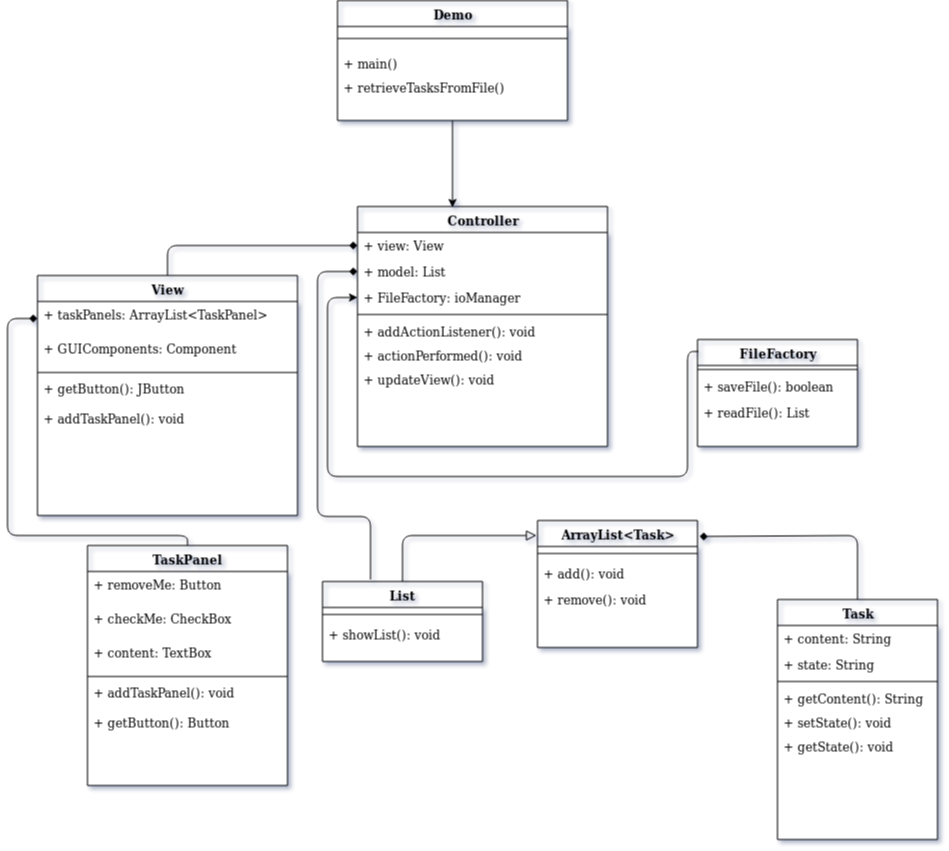

The diagram above was exported from draw.io. Its source (the exported page's mxGraphModel, read from the mxfile embedded in the PNG):
<mxGraphModel dx="1940" dy="466" grid="1" gridSize="10" guides="1" tooltips="1" connect="1" arrows="1" fold="1" page="1" pageScale="1" pageWidth="1100" pageHeight="850" background="#ffffff" math="0" shadow="0">
  <root>
    <mxCell id="0" />
    <mxCell id="1" parent="0" />
    <mxCell id="78961159f06e98e8-17" value="View" style="swimlane;html=1;fontStyle=1;align=center;verticalAlign=top;childLayout=stackLayout;horizontal=1;startSize=26;horizontalStack=0;resizeParent=1;resizeLast=0;collapsible=1;marginBottom=0;swimlaneFillColor=#ffffff;rounded=0;shadow=0;comic=0;labelBackgroundColor=none;strokeColor=#000000;strokeWidth=1;fillColor=none;fontFamily=Verdana;fontSize=12;fontColor=#000000;" parent="1" vertex="1">
      <mxGeometry x="20" y="399" width="260" height="240" as="geometry" />
    </mxCell>
    <mxCell id="78961159f06e98e8-21" value="+ taskPanels: ArrayList&amp;lt;TaskPanel&amp;gt;" style="text;html=1;strokeColor=none;fillColor=none;align=left;verticalAlign=top;spacingLeft=4;spacingRight=4;whiteSpace=wrap;overflow=hidden;rotatable=0;points=[[0,0.5],[1,0.5]];portConstraint=eastwest;" parent="78961159f06e98e8-17" vertex="1">
      <mxGeometry y="26" width="260" height="34" as="geometry" />
    </mxCell>
    <mxCell id="eilfCS4lGJQVI0b16Rwg-32" value="+ GUIComponents: Component" style="text;html=1;strokeColor=none;fillColor=none;align=left;verticalAlign=top;spacingLeft=4;spacingRight=4;whiteSpace=wrap;overflow=hidden;rotatable=0;points=[[0,0.5],[1,0.5]];portConstraint=eastwest;" parent="78961159f06e98e8-17" vertex="1">
      <mxGeometry y="60" width="260" height="34" as="geometry" />
    </mxCell>
    <mxCell id="78961159f06e98e8-19" value="" style="line;html=1;strokeWidth=1;fillColor=none;align=left;verticalAlign=middle;spacingTop=-1;spacingLeft=3;spacingRight=3;rotatable=0;labelPosition=right;points=[];portConstraint=eastwest;" parent="78961159f06e98e8-17" vertex="1">
      <mxGeometry y="94" width="260" height="6" as="geometry" />
    </mxCell>
    <mxCell id="eilfCS4lGJQVI0b16Rwg-11" value="+ getButton(): JButton" style="text;html=1;strokeColor=none;fillColor=none;align=left;verticalAlign=top;spacingLeft=4;spacingRight=4;whiteSpace=wrap;overflow=hidden;rotatable=0;points=[[0,0.5],[1,0.5]];portConstraint=eastwest;" parent="78961159f06e98e8-17" vertex="1">
      <mxGeometry y="100" width="260" height="30" as="geometry" />
    </mxCell>
    <mxCell id="78961159f06e98e8-20" value="+ addTaskPanel(): void" style="text;html=1;strokeColor=none;fillColor=none;align=left;verticalAlign=top;spacingLeft=4;spacingRight=4;whiteSpace=wrap;overflow=hidden;rotatable=0;points=[[0,0.5],[1,0.5]];portConstraint=eastwest;" parent="78961159f06e98e8-17" vertex="1">
      <mxGeometry y="130" width="260" height="30" as="geometry" />
    </mxCell>
    <mxCell id="78961159f06e98e8-30" value="Controller" style="swimlane;html=1;fontStyle=1;align=center;verticalAlign=top;childLayout=stackLayout;horizontal=1;startSize=26;horizontalStack=0;resizeParent=1;resizeLast=0;collapsible=1;marginBottom=0;swimlaneFillColor=#ffffff;rounded=0;shadow=0;comic=0;labelBackgroundColor=none;strokeColor=#000000;strokeWidth=1;fillColor=none;fontFamily=Verdana;fontSize=12;fontColor=#000000;" parent="1" vertex="1">
      <mxGeometry x="340" y="330" width="250" height="240" as="geometry" />
    </mxCell>
    <mxCell id="78961159f06e98e8-32" value="+ view: View" style="text;html=1;strokeColor=none;fillColor=none;align=left;verticalAlign=top;spacingLeft=4;spacingRight=4;whiteSpace=wrap;overflow=hidden;rotatable=0;points=[[0,0.5],[1,0.5]];portConstraint=eastwest;" parent="78961159f06e98e8-30" vertex="1">
      <mxGeometry y="26" width="250" height="26" as="geometry" />
    </mxCell>
    <mxCell id="78961159f06e98e8-31" value="+ model: List" style="text;html=1;strokeColor=none;fillColor=none;align=left;verticalAlign=top;spacingLeft=4;spacingRight=4;whiteSpace=wrap;overflow=hidden;rotatable=0;points=[[0,0.5],[1,0.5]];portConstraint=eastwest;" parent="78961159f06e98e8-30" vertex="1">
      <mxGeometry y="52" width="250" height="26" as="geometry" />
    </mxCell>
    <mxCell id="pR0-OybKWAcJ_rFiLxsn-15" value="+ FileFactory: ioManager" style="text;html=1;strokeColor=none;fillColor=none;align=left;verticalAlign=top;spacingLeft=4;spacingRight=4;whiteSpace=wrap;overflow=hidden;rotatable=0;points=[[0,0.5],[1,0.5]];portConstraint=eastwest;" vertex="1" parent="78961159f06e98e8-30">
      <mxGeometry y="78" width="250" height="26" as="geometry" />
    </mxCell>
    <mxCell id="78961159f06e98e8-38" value="" style="line;html=1;strokeWidth=1;fillColor=none;align=left;verticalAlign=middle;spacingTop=-1;spacingLeft=3;spacingRight=3;rotatable=0;labelPosition=right;points=[];portConstraint=eastwest;" parent="78961159f06e98e8-30" vertex="1">
      <mxGeometry y="104" width="250" height="8" as="geometry" />
    </mxCell>
    <mxCell id="eilfCS4lGJQVI0b16Rwg-9" value="+ addActionListener(): void" style="text;html=1;strokeColor=none;fillColor=none;align=left;verticalAlign=top;spacingLeft=4;spacingRight=4;whiteSpace=wrap;overflow=hidden;rotatable=0;points=[[0,0.5],[1,0.5]];portConstraint=eastwest;" parent="78961159f06e98e8-30" vertex="1">
      <mxGeometry y="112" width="250" height="24" as="geometry" />
    </mxCell>
    <mxCell id="eilfCS4lGJQVI0b16Rwg-52" value="+ actionPerformed(): void" style="text;html=1;strokeColor=none;fillColor=none;align=left;verticalAlign=top;spacingLeft=4;spacingRight=4;whiteSpace=wrap;overflow=hidden;rotatable=0;points=[[0,0.5],[1,0.5]];portConstraint=eastwest;" parent="78961159f06e98e8-30" vertex="1">
      <mxGeometry y="136" width="250" height="24" as="geometry" />
    </mxCell>
    <mxCell id="78961159f06e98e8-39" value="+ updateView(): void" style="text;html=1;strokeColor=none;fillColor=none;align=left;verticalAlign=top;spacingLeft=4;spacingRight=4;whiteSpace=wrap;overflow=hidden;rotatable=0;points=[[0,0.5],[1,0.5]];portConstraint=eastwest;" parent="78961159f06e98e8-30" vertex="1">
      <mxGeometry y="160" width="250" height="24" as="geometry" />
    </mxCell>
    <mxCell id="eilfCS4lGJQVI0b16Rwg-1" value="List" style="swimlane;html=1;fontStyle=1;align=center;verticalAlign=top;childLayout=stackLayout;horizontal=1;startSize=26;horizontalStack=0;resizeParent=1;resizeLast=0;collapsible=1;marginBottom=0;swimlaneFillColor=#ffffff;rounded=0;shadow=0;comic=0;labelBackgroundColor=none;strokeColor=#000000;strokeWidth=1;fillColor=none;fontFamily=Verdana;fontSize=12;fontColor=#000000;" parent="1" vertex="1">
      <mxGeometry x="305" y="705" width="160" height="80" as="geometry" />
    </mxCell>
    <mxCell id="eilfCS4lGJQVI0b16Rwg-4" value="" style="line;html=1;strokeWidth=1;fillColor=none;align=left;verticalAlign=middle;spacingTop=-1;spacingLeft=3;spacingRight=3;rotatable=0;labelPosition=right;points=[];portConstraint=eastwest;" parent="eilfCS4lGJQVI0b16Rwg-1" vertex="1">
      <mxGeometry y="26" width="160" height="14" as="geometry" />
    </mxCell>
    <mxCell id="eilfCS4lGJQVI0b16Rwg-5" value="+ showList(): void" style="text;html=1;strokeColor=none;fillColor=none;align=left;verticalAlign=top;spacingLeft=4;spacingRight=4;whiteSpace=wrap;overflow=hidden;rotatable=0;points=[[0,0.5],[1,0.5]];portConstraint=eastwest;" parent="eilfCS4lGJQVI0b16Rwg-1" vertex="1">
      <mxGeometry y="40" width="160" height="26" as="geometry" />
    </mxCell>
    <mxCell id="eilfCS4lGJQVI0b16Rwg-18" value="Task" style="swimlane;html=1;fontStyle=1;align=center;verticalAlign=top;childLayout=stackLayout;horizontal=1;startSize=26;horizontalStack=0;resizeParent=1;resizeLast=0;collapsible=1;marginBottom=0;swimlaneFillColor=#ffffff;rounded=0;shadow=0;comic=0;labelBackgroundColor=none;strokeColor=#000000;strokeWidth=1;fillColor=none;fontFamily=Verdana;fontSize=12;fontColor=#000000;" parent="1" vertex="1">
      <mxGeometry x="760" y="723" width="160" height="240" as="geometry" />
    </mxCell>
    <mxCell id="eilfCS4lGJQVI0b16Rwg-19" value="+ content: String" style="text;html=1;strokeColor=none;fillColor=none;align=left;verticalAlign=top;spacingLeft=4;spacingRight=4;whiteSpace=wrap;overflow=hidden;rotatable=0;points=[[0,0.5],[1,0.5]];portConstraint=eastwest;" parent="eilfCS4lGJQVI0b16Rwg-18" vertex="1">
      <mxGeometry y="26" width="160" height="26" as="geometry" />
    </mxCell>
    <mxCell id="eilfCS4lGJQVI0b16Rwg-20" value="+ state: String" style="text;html=1;strokeColor=none;fillColor=none;align=left;verticalAlign=top;spacingLeft=4;spacingRight=4;whiteSpace=wrap;overflow=hidden;rotatable=0;points=[[0,0.5],[1,0.5]];portConstraint=eastwest;" parent="eilfCS4lGJQVI0b16Rwg-18" vertex="1">
      <mxGeometry y="52" width="160" height="26" as="geometry" />
    </mxCell>
    <mxCell id="eilfCS4lGJQVI0b16Rwg-21" value="" style="line;html=1;strokeWidth=1;fillColor=none;align=left;verticalAlign=middle;spacingTop=-1;spacingLeft=3;spacingRight=3;rotatable=0;labelPosition=right;points=[];portConstraint=eastwest;" parent="eilfCS4lGJQVI0b16Rwg-18" vertex="1">
      <mxGeometry y="78" width="160" height="8" as="geometry" />
    </mxCell>
    <mxCell id="eilfCS4lGJQVI0b16Rwg-22" value="+ getContent(): String" style="text;html=1;strokeColor=none;fillColor=none;align=left;verticalAlign=top;spacingLeft=4;spacingRight=4;whiteSpace=wrap;overflow=hidden;rotatable=0;points=[[0,0.5],[1,0.5]];portConstraint=eastwest;" parent="eilfCS4lGJQVI0b16Rwg-18" vertex="1">
      <mxGeometry y="86" width="160" height="24" as="geometry" />
    </mxCell>
    <mxCell id="eilfCS4lGJQVI0b16Rwg-23" value="&lt;div&gt;+ setState(): void&lt;/div&gt;" style="text;html=1;strokeColor=none;fillColor=none;align=left;verticalAlign=top;spacingLeft=4;spacingRight=4;whiteSpace=wrap;overflow=hidden;rotatable=0;points=[[0,0.5],[1,0.5]];portConstraint=eastwest;" parent="eilfCS4lGJQVI0b16Rwg-18" vertex="1">
      <mxGeometry y="110" width="160" height="24" as="geometry" />
    </mxCell>
    <mxCell id="eilfCS4lGJQVI0b16Rwg-24" value="&lt;div&gt;+ getState(): void&lt;/div&gt;" style="text;html=1;strokeColor=none;fillColor=none;align=left;verticalAlign=top;spacingLeft=4;spacingRight=4;whiteSpace=wrap;overflow=hidden;rotatable=0;points=[[0,0.5],[1,0.5]];portConstraint=eastwest;" parent="eilfCS4lGJQVI0b16Rwg-18" vertex="1">
      <mxGeometry y="134" width="160" height="24" as="geometry" />
    </mxCell>
    <mxCell id="eilfCS4lGJQVI0b16Rwg-25" value="TaskPanel" style="swimlane;html=1;fontStyle=1;align=center;verticalAlign=top;childLayout=stackLayout;horizontal=1;startSize=26;horizontalStack=0;resizeParent=1;resizeLast=0;collapsible=1;marginBottom=0;swimlaneFillColor=#ffffff;rounded=0;shadow=0;comic=0;labelBackgroundColor=none;strokeColor=#000000;strokeWidth=1;fillColor=none;fontFamily=Verdana;fontSize=12;fontColor=#000000;" parent="1" vertex="1">
      <mxGeometry x="70" y="669" width="200" height="240" as="geometry" />
    </mxCell>
    <mxCell id="eilfCS4lGJQVI0b16Rwg-26" value="+ removeMe: Button" style="text;html=1;strokeColor=none;fillColor=none;align=left;verticalAlign=top;spacingLeft=4;spacingRight=4;whiteSpace=wrap;overflow=hidden;rotatable=0;points=[[0,0.5],[1,0.5]];portConstraint=eastwest;" parent="eilfCS4lGJQVI0b16Rwg-25" vertex="1">
      <mxGeometry y="26" width="200" height="34" as="geometry" />
    </mxCell>
    <mxCell id="eilfCS4lGJQVI0b16Rwg-27" value="+ checkMe: CheckBox" style="text;html=1;strokeColor=none;fillColor=none;align=left;verticalAlign=top;spacingLeft=4;spacingRight=4;whiteSpace=wrap;overflow=hidden;rotatable=0;points=[[0,0.5],[1,0.5]];portConstraint=eastwest;" parent="eilfCS4lGJQVI0b16Rwg-25" vertex="1">
      <mxGeometry y="60" width="200" height="34" as="geometry" />
    </mxCell>
    <mxCell id="eilfCS4lGJQVI0b16Rwg-31" value="+ content: TextBox" style="text;html=1;strokeColor=none;fillColor=none;align=left;verticalAlign=top;spacingLeft=4;spacingRight=4;whiteSpace=wrap;overflow=hidden;rotatable=0;points=[[0,0.5],[1,0.5]];portConstraint=eastwest;" parent="eilfCS4lGJQVI0b16Rwg-25" vertex="1">
      <mxGeometry y="94" width="200" height="34" as="geometry" />
    </mxCell>
    <mxCell id="eilfCS4lGJQVI0b16Rwg-28" value="" style="line;html=1;strokeWidth=1;fillColor=none;align=left;verticalAlign=middle;spacingTop=-1;spacingLeft=3;spacingRight=3;rotatable=0;labelPosition=right;points=[];portConstraint=eastwest;" parent="eilfCS4lGJQVI0b16Rwg-25" vertex="1">
      <mxGeometry y="128" width="200" height="6" as="geometry" />
    </mxCell>
    <mxCell id="eilfCS4lGJQVI0b16Rwg-29" value="+ addTaskPanel(): void" style="text;html=1;strokeColor=none;fillColor=none;align=left;verticalAlign=top;spacingLeft=4;spacingRight=4;whiteSpace=wrap;overflow=hidden;rotatable=0;points=[[0,0.5],[1,0.5]];portConstraint=eastwest;" parent="eilfCS4lGJQVI0b16Rwg-25" vertex="1">
      <mxGeometry y="134" width="200" height="30" as="geometry" />
    </mxCell>
    <mxCell id="eilfCS4lGJQVI0b16Rwg-30" value="+ getButton(): Button" style="text;html=1;strokeColor=none;fillColor=none;align=left;verticalAlign=top;spacingLeft=4;spacingRight=4;whiteSpace=wrap;overflow=hidden;rotatable=0;points=[[0,0.5],[1,0.5]];portConstraint=eastwest;" parent="eilfCS4lGJQVI0b16Rwg-25" vertex="1">
      <mxGeometry y="164" width="200" height="30" as="geometry" />
    </mxCell>
    <mxCell id="eilfCS4lGJQVI0b16Rwg-35" value="" style="endArrow=block;html=1;exitX=0.5;exitY=0;exitDx=0;exitDy=0;endFill=0;strokeWidth=1;endSize=8;entryX=-0.006;entryY=0.118;entryDx=0;entryDy=0;entryPerimeter=0;" parent="1" source="eilfCS4lGJQVI0b16Rwg-1" edge="1" target="eilfCS4lGJQVI0b16Rwg-37">
      <mxGeometry width="50" height="50" relative="1" as="geometry">
        <mxPoint x="720" y="556" as="sourcePoint" />
        <mxPoint x="730" y="459" as="targetPoint" />
        <Array as="points">
          <mxPoint x="385" y="659" />
        </Array>
      </mxGeometry>
    </mxCell>
    <mxCell id="eilfCS4lGJQVI0b16Rwg-37" value="ArrayList&amp;lt;Task&amp;gt;" style="swimlane;html=1;fontStyle=1;align=center;verticalAlign=top;childLayout=stackLayout;horizontal=1;startSize=26;horizontalStack=0;resizeParent=1;resizeLast=0;collapsible=1;marginBottom=0;swimlaneFillColor=#ffffff;rounded=0;shadow=0;comic=0;labelBackgroundColor=none;strokeColor=#000000;strokeWidth=1;fillColor=none;fontFamily=Verdana;fontSize=12;fontColor=#000000;" parent="1" vertex="1">
      <mxGeometry x="520" y="644" width="160" height="127" as="geometry" />
    </mxCell>
    <mxCell id="eilfCS4lGJQVI0b16Rwg-38" value="" style="line;html=1;strokeWidth=1;fillColor=none;align=left;verticalAlign=middle;spacingTop=-1;spacingLeft=3;spacingRight=3;rotatable=0;labelPosition=right;points=[];portConstraint=eastwest;" parent="eilfCS4lGJQVI0b16Rwg-37" vertex="1">
      <mxGeometry y="26" width="160" height="14" as="geometry" />
    </mxCell>
    <mxCell id="eilfCS4lGJQVI0b16Rwg-39" value="+ add(): void" style="text;html=1;strokeColor=none;fillColor=none;align=left;verticalAlign=top;spacingLeft=4;spacingRight=4;whiteSpace=wrap;overflow=hidden;rotatable=0;points=[[0,0.5],[1,0.5]];portConstraint=eastwest;" parent="eilfCS4lGJQVI0b16Rwg-37" vertex="1">
      <mxGeometry y="40" width="160" height="26" as="geometry" />
    </mxCell>
    <mxCell id="eilfCS4lGJQVI0b16Rwg-40" value="+ remove(): void" style="text;html=1;strokeColor=none;fillColor=none;align=left;verticalAlign=top;spacingLeft=4;spacingRight=4;whiteSpace=wrap;overflow=hidden;rotatable=0;points=[[0,0.5],[1,0.5]];portConstraint=eastwest;" parent="eilfCS4lGJQVI0b16Rwg-37" vertex="1">
      <mxGeometry y="66" width="160" height="26" as="geometry" />
    </mxCell>
    <mxCell id="eilfCS4lGJQVI0b16Rwg-42" value="" style="endArrow=diamond;html=1;strokeWidth=1;entryX=0;entryY=0.5;entryDx=0;entryDy=0;endFill=1;exitX=0.3;exitY=-0.025;exitDx=0;exitDy=0;exitPerimeter=0;" parent="1" source="eilfCS4lGJQVI0b16Rwg-1" target="78961159f06e98e8-31" edge="1">
      <mxGeometry width="50" height="50" relative="1" as="geometry">
        <mxPoint x="350" y="630" as="sourcePoint" />
        <mxPoint x="340" y="359" as="targetPoint" />
        <Array as="points">
          <mxPoint x="353" y="640" />
          <mxPoint x="300" y="640" />
          <mxPoint x="300" y="609" />
          <mxPoint x="300" y="395" />
        </Array>
      </mxGeometry>
    </mxCell>
    <mxCell id="eilfCS4lGJQVI0b16Rwg-44" value="" style="endArrow=diamond;html=1;strokeWidth=1;entryX=0;entryY=0.5;entryDx=0;entryDy=0;exitX=0.5;exitY=0;exitDx=0;exitDy=0;endFill=1;" parent="1" source="78961159f06e98e8-17" target="78961159f06e98e8-32" edge="1">
      <mxGeometry width="50" height="50" relative="1" as="geometry">
        <mxPoint x="150" y="369" as="sourcePoint" />
        <mxPoint x="220" y="338.5" as="targetPoint" />
        <Array as="points">
          <mxPoint x="150" y="369" />
        </Array>
      </mxGeometry>
    </mxCell>
    <mxCell id="eilfCS4lGJQVI0b16Rwg-45" value="" style="endArrow=diamond;html=1;strokeWidth=1;entryX=0;entryY=0.5;entryDx=0;entryDy=0;exitX=0.5;exitY=0;exitDx=0;exitDy=0;endFill=1;" parent="1" source="eilfCS4lGJQVI0b16Rwg-25" target="78961159f06e98e8-21" edge="1">
      <mxGeometry width="50" height="50" relative="1" as="geometry">
        <mxPoint y="719" as="sourcePoint" />
        <mxPoint x="50" y="669" as="targetPoint" />
        <Array as="points">
          <mxPoint x="170" y="659" />
          <mxPoint x="-10" y="659" />
          <mxPoint x="-10" y="442" />
        </Array>
      </mxGeometry>
    </mxCell>
    <mxCell id="pR0-OybKWAcJ_rFiLxsn-1" value="Demo" style="swimlane;html=1;fontStyle=1;align=center;verticalAlign=top;childLayout=stackLayout;horizontal=1;startSize=26;horizontalStack=0;resizeParent=1;resizeLast=0;collapsible=1;marginBottom=0;swimlaneFillColor=#ffffff;rounded=0;shadow=0;comic=0;labelBackgroundColor=none;strokeColor=#000000;strokeWidth=1;fillColor=none;fontFamily=Verdana;fontSize=12;fontColor=#000000;" vertex="1" parent="1">
      <mxGeometry x="320" y="124" width="230" height="120" as="geometry" />
    </mxCell>
    <mxCell id="pR0-OybKWAcJ_rFiLxsn-2" value="" style="line;html=1;strokeWidth=1;fillColor=none;align=left;verticalAlign=middle;spacingTop=-1;spacingLeft=3;spacingRight=3;rotatable=0;labelPosition=right;points=[];portConstraint=eastwest;" vertex="1" parent="pR0-OybKWAcJ_rFiLxsn-1">
      <mxGeometry y="26" width="230" height="24" as="geometry" />
    </mxCell>
    <mxCell id="pR0-OybKWAcJ_rFiLxsn-3" value="+ main()" style="text;html=1;strokeColor=none;fillColor=none;align=left;verticalAlign=top;spacingLeft=4;spacingRight=4;whiteSpace=wrap;overflow=hidden;rotatable=0;points=[[0,0.5],[1,0.5]];portConstraint=eastwest;" vertex="1" parent="pR0-OybKWAcJ_rFiLxsn-1">
      <mxGeometry y="50" width="230" height="24" as="geometry" />
    </mxCell>
    <mxCell id="pR0-OybKWAcJ_rFiLxsn-4" value="+ retrieveTasksFromFile()" style="text;html=1;strokeColor=none;fillColor=none;align=left;verticalAlign=top;spacingLeft=4;spacingRight=4;whiteSpace=wrap;overflow=hidden;rotatable=0;points=[[0,0.5],[1,0.5]];portConstraint=eastwest;" vertex="1" parent="pR0-OybKWAcJ_rFiLxsn-1">
      <mxGeometry y="74" width="230" height="36" as="geometry" />
    </mxCell>
    <mxCell id="pR0-OybKWAcJ_rFiLxsn-11" value="FileFactory" style="swimlane;html=1;fontStyle=1;align=center;verticalAlign=top;childLayout=stackLayout;horizontal=1;startSize=26;horizontalStack=0;resizeParent=1;resizeLast=0;collapsible=1;marginBottom=0;swimlaneFillColor=#ffffff;rounded=0;shadow=0;comic=0;labelBackgroundColor=none;strokeColor=#000000;strokeWidth=1;fillColor=none;fontFamily=Verdana;fontSize=12;fontColor=#000000;" vertex="1" parent="1">
      <mxGeometry x="680" y="463" width="160" height="107" as="geometry" />
    </mxCell>
    <mxCell id="pR0-OybKWAcJ_rFiLxsn-12" value="" style="line;html=1;strokeWidth=1;fillColor=none;align=left;verticalAlign=middle;spacingTop=-1;spacingLeft=3;spacingRight=3;rotatable=0;labelPosition=right;points=[];portConstraint=eastwest;" vertex="1" parent="pR0-OybKWAcJ_rFiLxsn-11">
      <mxGeometry y="26" width="160" height="8" as="geometry" />
    </mxCell>
    <mxCell id="pR0-OybKWAcJ_rFiLxsn-13" value="+ saveFile(): boolean" style="text;html=1;strokeColor=none;fillColor=none;align=left;verticalAlign=top;spacingLeft=4;spacingRight=4;whiteSpace=wrap;overflow=hidden;rotatable=0;points=[[0,0.5],[1,0.5]];portConstraint=eastwest;" vertex="1" parent="pR0-OybKWAcJ_rFiLxsn-11">
      <mxGeometry y="34" width="160" height="26" as="geometry" />
    </mxCell>
    <mxCell id="pR0-OybKWAcJ_rFiLxsn-14" value="+ readFile(): List" style="text;html=1;strokeColor=none;fillColor=none;align=left;verticalAlign=top;spacingLeft=4;spacingRight=4;whiteSpace=wrap;overflow=hidden;rotatable=0;points=[[0,0.5],[1,0.5]];portConstraint=eastwest;" vertex="1" parent="pR0-OybKWAcJ_rFiLxsn-11">
      <mxGeometry y="60" width="160" height="26" as="geometry" />
    </mxCell>
    <mxCell id="pR0-OybKWAcJ_rFiLxsn-16" value="" style="endArrow=classic;html=1;entryX=0;entryY=0.5;entryDx=0;entryDy=0;exitX=0.006;exitY=0.112;exitDx=0;exitDy=0;exitPerimeter=0;" edge="1" parent="1" source="pR0-OybKWAcJ_rFiLxsn-11" target="pR0-OybKWAcJ_rFiLxsn-15">
      <mxGeometry width="50" height="50" relative="1" as="geometry">
        <mxPoint x="694" y="570" as="sourcePoint" />
        <mxPoint x="690" y="510" as="targetPoint" />
        <Array as="points">
          <mxPoint x="670" y="475" />
          <mxPoint x="670" y="600" />
          <mxPoint x="310" y="600" />
          <mxPoint x="310" y="421" />
        </Array>
      </mxGeometry>
    </mxCell>
    <mxCell id="pR0-OybKWAcJ_rFiLxsn-17" value="" style="endArrow=diamond;html=1;exitX=0.5;exitY=0;exitDx=0;exitDy=0;entryX=1.013;entryY=0.126;entryDx=0;entryDy=0;entryPerimeter=0;endFill=1;" edge="1" parent="1" source="eilfCS4lGJQVI0b16Rwg-18" target="eilfCS4lGJQVI0b16Rwg-37">
      <mxGeometry width="50" height="50" relative="1" as="geometry">
        <mxPoint x="840" y="710" as="sourcePoint" />
        <mxPoint x="770" y="630" as="targetPoint" />
        <Array as="points">
          <mxPoint x="840" y="659" />
        </Array>
      </mxGeometry>
    </mxCell>
    <mxCell id="pR0-OybKWAcJ_rFiLxsn-19" value="" style="endArrow=classic;html=1;entryX=0.38;entryY=0.004;entryDx=0;entryDy=0;exitX=0.5;exitY=1;exitDx=0;exitDy=0;entryPerimeter=0;" edge="1" parent="1" source="pR0-OybKWAcJ_rFiLxsn-1" target="78961159f06e98e8-30">
      <mxGeometry width="50" height="50" relative="1" as="geometry">
        <mxPoint x="400" y="294" as="sourcePoint" />
        <mxPoint x="450" y="244" as="targetPoint" />
      </mxGeometry>
    </mxCell>
  </root>
</mxGraphModel>